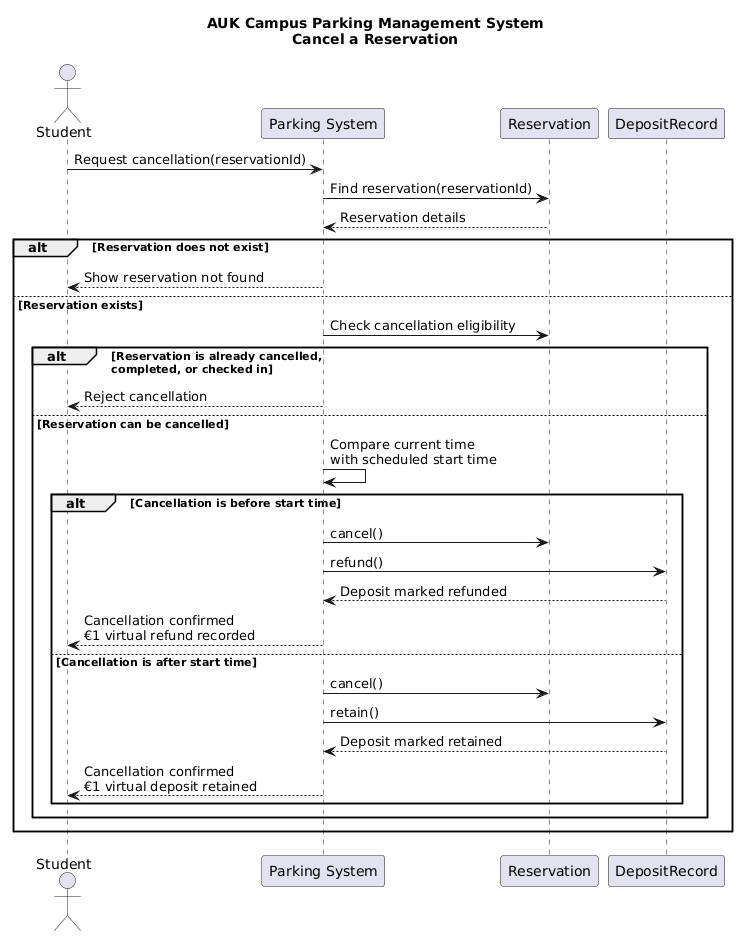

The diagram above was rendered by PlantUML. Its source (embedded in the PNG):
@startuml
title AUK Campus Parking Management System\nCancel a Reservation

actor Student
participant "Parking System" as System
participant "Reservation" as Reservation
participant "DepositRecord" as Deposit

Student -> System: Request cancellation(reservationId)
System -> Reservation: Find reservation(reservationId)
Reservation --> System: Reservation details

alt Reservation does not exist
    System --> Student: Show reservation not found

else Reservation exists
    System -> Reservation: Check cancellation eligibility

    alt Reservation is already cancelled,\ncompleted, or checked in
        System --> Student: Reject cancellation

    else Reservation can be cancelled
        System -> System: Compare current time\nwith scheduled start time

        alt Cancellation is before start time
            System -> Reservation: cancel()
            System -> Deposit: refund()
            Deposit --> System: Deposit marked refunded
            System --> Student: Cancellation confirmed\n€1 virtual refund recorded

        else Cancellation is after start time
            System -> Reservation: cancel()
            System -> Deposit: retain()
            Deposit --> System: Deposit marked retained
            System --> Student: Cancellation confirmed\n€1 virtual deposit retained
        end
    end
end
@enduml